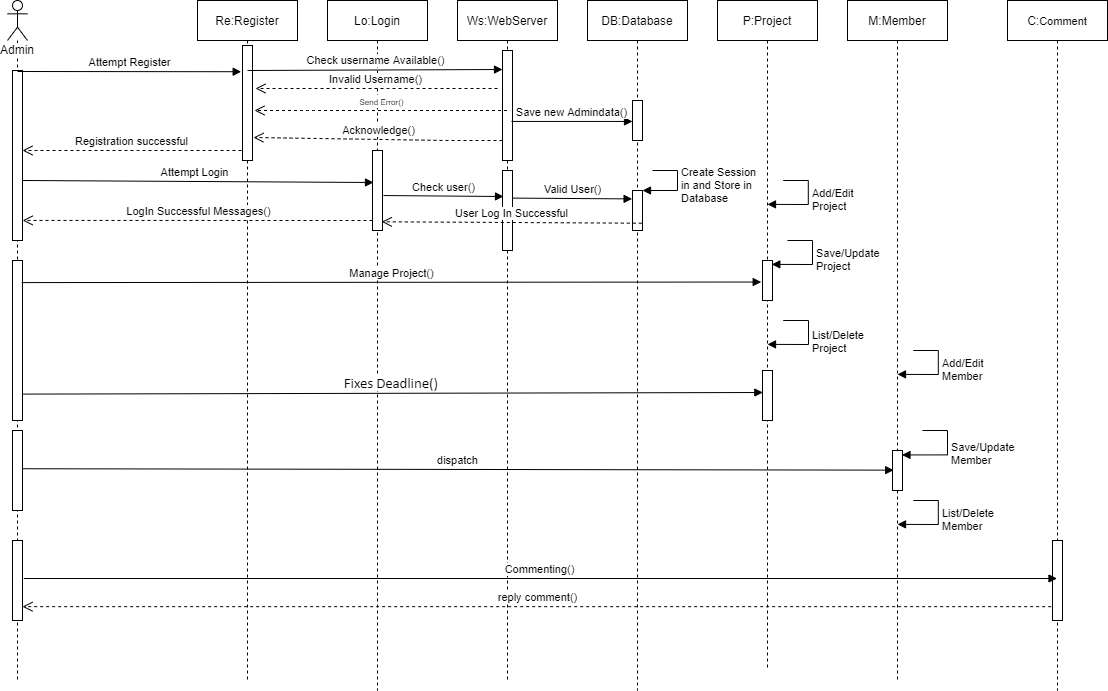

The diagram above was exported from draw.io. Its source (the exported page's mxGraphModel, read from the mxfile embedded in the PNG):
<mxGraphModel dx="1736" dy="1040" grid="1" gridSize="10" guides="1" tooltips="1" connect="1" arrows="1" fold="1" page="1" pageScale="1" pageWidth="850" pageHeight="1100" math="0" shadow="0">
  <root>
    <mxCell id="0" />
    <mxCell id="1" parent="0" />
    <mxCell id="0mK9MjQoIeI7RmI0Tid0-1" value="Admin" style="shape=umlLifeline;participant=umlActor;perimeter=lifelinePerimeter;whiteSpace=wrap;html=1;container=1;collapsible=0;recursiveResize=0;verticalAlign=top;spacingTop=36;labelBackgroundColor=#ffffff;outlineConnect=0;" vertex="1" parent="1">
      <mxGeometry x="30" y="70" width="20" height="680" as="geometry" />
    </mxCell>
    <mxCell id="0mK9MjQoIeI7RmI0Tid0-7" value="" style="html=1;points=[];perimeter=orthogonalPerimeter;" vertex="1" parent="0mK9MjQoIeI7RmI0Tid0-1">
      <mxGeometry x="5" y="70" width="10" height="170" as="geometry" />
    </mxCell>
    <mxCell id="0mK9MjQoIeI7RmI0Tid0-34" value="" style="html=1;points=[];perimeter=orthogonalPerimeter;" vertex="1" parent="0mK9MjQoIeI7RmI0Tid0-1">
      <mxGeometry x="5" y="260" width="10" height="160" as="geometry" />
    </mxCell>
    <mxCell id="0mK9MjQoIeI7RmI0Tid0-47" value="" style="html=1;points=[];perimeter=orthogonalPerimeter;" vertex="1" parent="0mK9MjQoIeI7RmI0Tid0-1">
      <mxGeometry x="5" y="430" width="10" height="80" as="geometry" />
    </mxCell>
    <mxCell id="0mK9MjQoIeI7RmI0Tid0-55" value="" style="html=1;points=[];perimeter=orthogonalPerimeter;" vertex="1" parent="0mK9MjQoIeI7RmI0Tid0-1">
      <mxGeometry x="5" y="540" width="10" height="80" as="geometry" />
    </mxCell>
    <mxCell id="0mK9MjQoIeI7RmI0Tid0-2" value="Re:Register" style="shape=umlLifeline;perimeter=lifelinePerimeter;whiteSpace=wrap;html=1;container=1;collapsible=0;recursiveResize=0;outlineConnect=0;" vertex="1" parent="1">
      <mxGeometry x="220" y="70" width="100" height="680" as="geometry" />
    </mxCell>
    <mxCell id="0mK9MjQoIeI7RmI0Tid0-13" value="" style="html=1;points=[];perimeter=orthogonalPerimeter;" vertex="1" parent="0mK9MjQoIeI7RmI0Tid0-2">
      <mxGeometry x="45" y="45" width="10" height="115" as="geometry" />
    </mxCell>
    <mxCell id="0mK9MjQoIeI7RmI0Tid0-3" value="Lo:Login" style="shape=umlLifeline;perimeter=lifelinePerimeter;whiteSpace=wrap;html=1;container=1;collapsible=0;recursiveResize=0;outlineConnect=0;" vertex="1" parent="1">
      <mxGeometry x="350" y="70" width="100" height="690" as="geometry" />
    </mxCell>
    <mxCell id="0mK9MjQoIeI7RmI0Tid0-24" value="" style="html=1;points=[];perimeter=orthogonalPerimeter;" vertex="1" parent="0mK9MjQoIeI7RmI0Tid0-3">
      <mxGeometry x="45" y="150" width="10" height="80" as="geometry" />
    </mxCell>
    <mxCell id="0mK9MjQoIeI7RmI0Tid0-4" value="Ws:WebServer" style="shape=umlLifeline;perimeter=lifelinePerimeter;whiteSpace=wrap;html=1;container=1;collapsible=0;recursiveResize=0;outlineConnect=0;" vertex="1" parent="1">
      <mxGeometry x="480" y="70" width="100" height="680" as="geometry" />
    </mxCell>
    <mxCell id="0mK9MjQoIeI7RmI0Tid0-14" value="" style="html=1;points=[];perimeter=orthogonalPerimeter;" vertex="1" parent="0mK9MjQoIeI7RmI0Tid0-4">
      <mxGeometry x="45" y="50" width="10" height="110" as="geometry" />
    </mxCell>
    <mxCell id="0mK9MjQoIeI7RmI0Tid0-25" value="" style="html=1;points=[];perimeter=orthogonalPerimeter;" vertex="1" parent="0mK9MjQoIeI7RmI0Tid0-4">
      <mxGeometry x="45" y="170" width="10" height="80" as="geometry" />
    </mxCell>
    <mxCell id="0mK9MjQoIeI7RmI0Tid0-5" value="DB:Database" style="shape=umlLifeline;perimeter=lifelinePerimeter;whiteSpace=wrap;html=1;container=1;collapsible=0;recursiveResize=0;outlineConnect=0;" vertex="1" parent="1">
      <mxGeometry x="610" y="70" width="100" height="690" as="geometry" />
    </mxCell>
    <mxCell id="0mK9MjQoIeI7RmI0Tid0-6" value="P:Project" style="shape=umlLifeline;perimeter=lifelinePerimeter;whiteSpace=wrap;html=1;container=1;collapsible=0;recursiveResize=0;outlineConnect=0;" vertex="1" parent="1">
      <mxGeometry x="740" y="70" width="100" height="670" as="geometry" />
    </mxCell>
    <mxCell id="0mK9MjQoIeI7RmI0Tid0-41" value="" style="html=1;points=[];perimeter=orthogonalPerimeter;" vertex="1" parent="0mK9MjQoIeI7RmI0Tid0-6">
      <mxGeometry x="45" y="260" width="10" height="40" as="geometry" />
    </mxCell>
    <mxCell id="0mK9MjQoIeI7RmI0Tid0-45" value="" style="html=1;points=[];perimeter=orthogonalPerimeter;" vertex="1" parent="0mK9MjQoIeI7RmI0Tid0-6">
      <mxGeometry x="45" y="370" width="10" height="50" as="geometry" />
    </mxCell>
    <mxCell id="0mK9MjQoIeI7RmI0Tid0-10" value="Attempt Register" style="html=1;verticalAlign=bottom;endArrow=block;entryX=-0.133;entryY=0.228;entryDx=0;entryDy=0;entryPerimeter=0;" edge="1" parent="1" target="0mK9MjQoIeI7RmI0Tid0-13">
      <mxGeometry width="80" relative="1" as="geometry">
        <mxPoint x="40" y="141" as="sourcePoint" />
        <mxPoint x="260" y="142" as="targetPoint" />
      </mxGeometry>
    </mxCell>
    <mxCell id="0mK9MjQoIeI7RmI0Tid0-11" value="Attempt Login" style="html=1;verticalAlign=bottom;endArrow=block;exitX=1;exitY=0.647;exitDx=0;exitDy=0;exitPerimeter=0;entryX=0.1;entryY=0.4;entryDx=0;entryDy=0;entryPerimeter=0;" edge="1" parent="1" source="0mK9MjQoIeI7RmI0Tid0-7" target="0mK9MjQoIeI7RmI0Tid0-24">
      <mxGeometry x="-0.016" width="80" relative="1" as="geometry">
        <mxPoint x="360" y="250" as="sourcePoint" />
        <mxPoint x="440" y="250" as="targetPoint" />
        <Array as="points" />
        <mxPoint as="offset" />
      </mxGeometry>
    </mxCell>
    <mxCell id="0mK9MjQoIeI7RmI0Tid0-12" value="Check username Available()" style="html=1;verticalAlign=bottom;endArrow=block;" edge="1" parent="1">
      <mxGeometry width="80" relative="1" as="geometry">
        <mxPoint x="270" y="140" as="sourcePoint" />
        <mxPoint x="525" y="139" as="targetPoint" />
      </mxGeometry>
    </mxCell>
    <mxCell id="0mK9MjQoIeI7RmI0Tid0-15" value="Invalid Username()" style="html=1;verticalAlign=bottom;endArrow=open;dashed=1;endSize=8;entryX=1.3;entryY=0.374;entryDx=0;entryDy=0;entryPerimeter=0;" edge="1" parent="1" target="0mK9MjQoIeI7RmI0Tid0-13">
      <mxGeometry relative="1" as="geometry">
        <mxPoint x="520" y="158" as="sourcePoint" />
        <mxPoint x="360" y="250" as="targetPoint" />
        <Array as="points">
          <mxPoint x="400" y="158" />
        </Array>
      </mxGeometry>
    </mxCell>
    <mxCell id="0mK9MjQoIeI7RmI0Tid0-17" value="" style="html=1;points=[];perimeter=orthogonalPerimeter;" vertex="1" parent="1">
      <mxGeometry x="655" y="170" width="10" height="40" as="geometry" />
    </mxCell>
    <mxCell id="0mK9MjQoIeI7RmI0Tid0-18" value="Save new Admindata()" style="html=1;verticalAlign=bottom;endArrow=block;exitX=0.9;exitY=0.645;exitDx=0;exitDy=0;exitPerimeter=0;" edge="1" parent="1" source="0mK9MjQoIeI7RmI0Tid0-14" target="0mK9MjQoIeI7RmI0Tid0-17">
      <mxGeometry width="80" relative="1" as="geometry">
        <mxPoint x="430" y="230" as="sourcePoint" />
        <mxPoint x="510" y="230" as="targetPoint" />
      </mxGeometry>
    </mxCell>
    <mxCell id="0mK9MjQoIeI7RmI0Tid0-19" value="Acknowledge()" style="html=1;verticalAlign=bottom;endArrow=open;dashed=1;endSize=8;entryX=1.1;entryY=0.8;entryDx=0;entryDy=0;entryPerimeter=0;" edge="1" parent="1" source="0mK9MjQoIeI7RmI0Tid0-14" target="0mK9MjQoIeI7RmI0Tid0-13">
      <mxGeometry relative="1" as="geometry">
        <mxPoint x="510" y="230" as="sourcePoint" />
        <mxPoint x="280" y="230" as="targetPoint" />
        <Array as="points">
          <mxPoint x="470" y="210" />
        </Array>
      </mxGeometry>
    </mxCell>
    <mxCell id="0mK9MjQoIeI7RmI0Tid0-20" value="Registration successful" style="html=1;verticalAlign=bottom;endArrow=open;dashed=1;endSize=8;" edge="1" parent="1" target="0mK9MjQoIeI7RmI0Tid0-7">
      <mxGeometry relative="1" as="geometry">
        <mxPoint x="264" y="220" as="sourcePoint" />
        <mxPoint x="35" y="219.29" as="targetPoint" />
        <Array as="points">
          <mxPoint x="150" y="220" />
        </Array>
      </mxGeometry>
    </mxCell>
    <mxCell id="0mK9MjQoIeI7RmI0Tid0-22" value="&lt;font style=&quot;font-size: 8px&quot;&gt;Send Error()&lt;/font&gt;" style="html=1;verticalAlign=bottom;endArrow=open;dashed=1;endSize=8;entryX=1.2;entryY=0.565;entryDx=0;entryDy=0;entryPerimeter=0;" edge="1" parent="1" source="0mK9MjQoIeI7RmI0Tid0-4" target="0mK9MjQoIeI7RmI0Tid0-13">
      <mxGeometry relative="1" as="geometry">
        <mxPoint x="523.6700000000001" y="201.06999999999994" as="sourcePoint" />
        <mxPoint x="275.0999999999999" y="200.10000000000002" as="targetPoint" />
        <Array as="points">
          <mxPoint x="330" y="180" />
        </Array>
      </mxGeometry>
    </mxCell>
    <mxCell id="0mK9MjQoIeI7RmI0Tid0-26" value="Check user()" style="html=1;verticalAlign=bottom;endArrow=block;exitX=1.1;exitY=0.563;exitDx=0;exitDy=0;exitPerimeter=0;entryX=0.1;entryY=0.325;entryDx=0;entryDy=0;entryPerimeter=0;" edge="1" parent="1" source="0mK9MjQoIeI7RmI0Tid0-24" target="0mK9MjQoIeI7RmI0Tid0-25">
      <mxGeometry width="80" relative="1" as="geometry">
        <mxPoint x="300" y="160" as="sourcePoint" />
        <mxPoint x="380" y="160" as="targetPoint" />
      </mxGeometry>
    </mxCell>
    <mxCell id="0mK9MjQoIeI7RmI0Tid0-28" value="Valid User()" style="html=1;verticalAlign=bottom;endArrow=block;exitX=1.04;exitY=0.345;exitDx=0;exitDy=0;exitPerimeter=0;entryX=-0.04;entryY=0.355;entryDx=0;entryDy=0;entryPerimeter=0;" edge="1" parent="1" source="0mK9MjQoIeI7RmI0Tid0-25">
      <mxGeometry width="80" relative="1" as="geometry">
        <mxPoint x="540" y="270" as="sourcePoint" />
        <mxPoint x="654.5999999999999" y="268.4000000000001" as="targetPoint" />
      </mxGeometry>
    </mxCell>
    <mxCell id="0mK9MjQoIeI7RmI0Tid0-29" value="" style="html=1;points=[];perimeter=orthogonalPerimeter;" vertex="1" parent="1">
      <mxGeometry x="655" y="260" width="10" height="40" as="geometry" />
    </mxCell>
    <mxCell id="0mK9MjQoIeI7RmI0Tid0-30" value="Create Session&lt;br&gt;in and Store in&lt;br&gt;Database" style="edgeStyle=orthogonalEdgeStyle;html=1;align=left;spacingLeft=2;endArrow=block;rounded=0;entryX=1;entryY=0;" edge="1" target="0mK9MjQoIeI7RmI0Tid0-29" parent="1">
      <mxGeometry relative="1" as="geometry">
        <mxPoint x="675" y="240" as="sourcePoint" />
        <Array as="points">
          <mxPoint x="700" y="240" />
        </Array>
      </mxGeometry>
    </mxCell>
    <mxCell id="0mK9MjQoIeI7RmI0Tid0-31" value="User Log In Successful" style="html=1;verticalAlign=bottom;endArrow=open;dashed=1;endSize=8;exitX=0.929;exitY=0.818;exitDx=0;exitDy=0;exitPerimeter=0;entryX=0.929;entryY=0.891;entryDx=0;entryDy=0;entryPerimeter=0;" edge="1" parent="1" source="0mK9MjQoIeI7RmI0Tid0-29" target="0mK9MjQoIeI7RmI0Tid0-24">
      <mxGeometry relative="1" as="geometry">
        <mxPoint x="440" y="210" as="sourcePoint" />
        <mxPoint x="360" y="210" as="targetPoint" />
      </mxGeometry>
    </mxCell>
    <mxCell id="0mK9MjQoIeI7RmI0Tid0-32" value="LogIn Successful Messages()" style="html=1;verticalAlign=bottom;endArrow=open;dashed=1;endSize=8;exitX=0;exitY=0.875;exitDx=0;exitDy=0;exitPerimeter=0;entryX=1.014;entryY=0.882;entryDx=0;entryDy=0;entryPerimeter=0;" edge="1" parent="1" source="0mK9MjQoIeI7RmI0Tid0-24" target="0mK9MjQoIeI7RmI0Tid0-7">
      <mxGeometry relative="1" as="geometry">
        <mxPoint x="520" y="240" as="sourcePoint" />
        <mxPoint x="80" y="290" as="targetPoint" />
      </mxGeometry>
    </mxCell>
    <mxCell id="0mK9MjQoIeI7RmI0Tid0-33" value="M:Member" style="shape=umlLifeline;perimeter=lifelinePerimeter;whiteSpace=wrap;html=1;container=1;collapsible=0;recursiveResize=0;outlineConnect=0;" vertex="1" parent="1">
      <mxGeometry x="870" y="70" width="100" height="680" as="geometry" />
    </mxCell>
    <mxCell id="0mK9MjQoIeI7RmI0Tid0-49" value="" style="html=1;points=[];perimeter=orthogonalPerimeter;" vertex="1" parent="0mK9MjQoIeI7RmI0Tid0-33">
      <mxGeometry x="45" y="450" width="10" height="40" as="geometry" />
    </mxCell>
    <mxCell id="0mK9MjQoIeI7RmI0Tid0-35" value="Manage Project()" style="html=1;verticalAlign=bottom;endArrow=block;exitX=0.92;exitY=0.138;exitDx=0;exitDy=0;exitPerimeter=0;entryX=-0.129;entryY=0.394;entryDx=0;entryDy=0;entryPerimeter=0;" edge="1" parent="1" source="0mK9MjQoIeI7RmI0Tid0-34">
      <mxGeometry width="80" relative="1" as="geometry">
        <mxPoint x="60" y="350" as="sourcePoint" />
        <mxPoint x="783.7100000000005" y="351.52" as="targetPoint" />
      </mxGeometry>
    </mxCell>
    <mxCell id="0mK9MjQoIeI7RmI0Tid0-42" value="Save/Update&lt;br&gt;Project" style="edgeStyle=orthogonalEdgeStyle;html=1;align=left;spacingLeft=2;endArrow=block;rounded=0;entryX=0.929;entryY=0.097;entryDx=0;entryDy=0;entryPerimeter=0;" edge="1" parent="1" target="0mK9MjQoIeI7RmI0Tid0-41">
      <mxGeometry relative="1" as="geometry">
        <mxPoint x="810" y="310" as="sourcePoint" />
        <Array as="points">
          <mxPoint x="835" y="310" />
          <mxPoint x="835" y="334" />
        </Array>
        <mxPoint x="800" y="330" as="targetPoint" />
      </mxGeometry>
    </mxCell>
    <mxCell id="0mK9MjQoIeI7RmI0Tid0-43" value="Add/Edit&lt;br&gt;Project" style="edgeStyle=orthogonalEdgeStyle;html=1;align=left;spacingLeft=2;endArrow=block;rounded=0;entryX=0.929;entryY=0.097;entryDx=0;entryDy=0;entryPerimeter=0;" edge="1" parent="1">
      <mxGeometry relative="1" as="geometry">
        <mxPoint x="805.71" y="250" as="sourcePoint" />
        <Array as="points">
          <mxPoint x="830.71" y="250" />
          <mxPoint x="830.71" y="274" />
        </Array>
        <mxPoint x="790" y="273.8799999999999" as="targetPoint" />
      </mxGeometry>
    </mxCell>
    <mxCell id="0mK9MjQoIeI7RmI0Tid0-44" value="List/Delete&lt;br&gt;Project" style="edgeStyle=orthogonalEdgeStyle;html=1;align=left;spacingLeft=2;endArrow=block;rounded=0;entryX=0.929;entryY=0.097;entryDx=0;entryDy=0;entryPerimeter=0;" edge="1" parent="1">
      <mxGeometry relative="1" as="geometry">
        <mxPoint x="805.71" y="390" as="sourcePoint" />
        <Array as="points">
          <mxPoint x="831" y="390" />
          <mxPoint x="831" y="414" />
        </Array>
        <mxPoint x="790" y="413.8799999999999" as="targetPoint" />
      </mxGeometry>
    </mxCell>
    <mxCell id="0mK9MjQoIeI7RmI0Tid0-46" value="&lt;span style=&quot;font-size: 11.0pt ; line-height: 107% ; font-family: &amp;#34;calibri&amp;#34; , sans-serif&quot;&gt;Fixes Deadline()&amp;nbsp;&lt;/span&gt;" style="html=1;verticalAlign=bottom;endArrow=block;entryX=0.033;entryY=0.44;entryDx=0;entryDy=0;entryPerimeter=0;exitX=1.033;exitY=0.835;exitDx=0;exitDy=0;exitPerimeter=0;" edge="1" parent="1" source="0mK9MjQoIeI7RmI0Tid0-34" target="0mK9MjQoIeI7RmI0Tid0-45">
      <mxGeometry width="80" relative="1" as="geometry">
        <mxPoint x="110" y="450" as="sourcePoint" />
        <mxPoint x="490" y="410" as="targetPoint" />
      </mxGeometry>
    </mxCell>
    <mxCell id="0mK9MjQoIeI7RmI0Tid0-48" value="Add/Edit&lt;br&gt;Member" style="edgeStyle=orthogonalEdgeStyle;html=1;align=left;spacingLeft=2;endArrow=block;rounded=0;entryX=0.929;entryY=0.097;entryDx=0;entryDy=0;entryPerimeter=0;" edge="1" parent="1">
      <mxGeometry relative="1" as="geometry">
        <mxPoint x="935.71" y="420" as="sourcePoint" />
        <Array as="points">
          <mxPoint x="960.71" y="420" />
          <mxPoint x="960.71" y="444" />
        </Array>
        <mxPoint x="920" y="443.8799999999999" as="targetPoint" />
      </mxGeometry>
    </mxCell>
    <mxCell id="0mK9MjQoIeI7RmI0Tid0-51" value="List/Delete&lt;br&gt;Member" style="edgeStyle=orthogonalEdgeStyle;html=1;align=left;spacingLeft=2;endArrow=block;rounded=0;entryX=0.929;entryY=0.097;entryDx=0;entryDy=0;entryPerimeter=0;" edge="1" parent="1">
      <mxGeometry relative="1" as="geometry">
        <mxPoint x="935.71" y="570" as="sourcePoint" />
        <Array as="points">
          <mxPoint x="960.71" y="570" />
          <mxPoint x="960.71" y="594" />
        </Array>
        <mxPoint x="920" y="593.8799999999999" as="targetPoint" />
      </mxGeometry>
    </mxCell>
    <mxCell id="0mK9MjQoIeI7RmI0Tid0-52" value="dispatch" style="html=1;verticalAlign=bottom;endArrow=block;exitX=0.945;exitY=0.478;exitDx=0;exitDy=0;exitPerimeter=0;entryX=0.117;entryY=0.491;entryDx=0;entryDy=0;entryPerimeter=0;" edge="1" parent="1" source="0mK9MjQoIeI7RmI0Tid0-47" target="0mK9MjQoIeI7RmI0Tid0-49">
      <mxGeometry width="80" relative="1" as="geometry">
        <mxPoint x="550" y="340" as="sourcePoint" />
        <mxPoint x="630" y="340" as="targetPoint" />
      </mxGeometry>
    </mxCell>
    <mxCell id="0mK9MjQoIeI7RmI0Tid0-53" value="Save/Update&lt;br&gt;Member" style="edgeStyle=orthogonalEdgeStyle;html=1;align=left;spacingLeft=2;endArrow=block;rounded=0;entryX=0.945;entryY=0.111;entryDx=0;entryDy=0;entryPerimeter=0;" edge="1" parent="1" target="0mK9MjQoIeI7RmI0Tid0-49">
      <mxGeometry relative="1" as="geometry">
        <mxPoint x="944.99" y="500" as="sourcePoint" />
        <Array as="points">
          <mxPoint x="970" y="500" />
          <mxPoint x="970" y="524" />
        </Array>
        <mxPoint x="929.2799999999997" y="523.8799999999998" as="targetPoint" />
      </mxGeometry>
    </mxCell>
    <mxCell id="0mK9MjQoIeI7RmI0Tid0-54" value="C:&lt;span style=&quot;font-size: 11px ; background-color: rgb(255 , 255 , 255)&quot;&gt;Comment&lt;/span&gt;" style="shape=umlLifeline;perimeter=lifelinePerimeter;whiteSpace=wrap;html=1;container=1;collapsible=0;recursiveResize=0;outlineConnect=0;" vertex="1" parent="1">
      <mxGeometry x="1030" y="70" width="100" height="690" as="geometry" />
    </mxCell>
    <mxCell id="0mK9MjQoIeI7RmI0Tid0-56" value="" style="html=1;points=[];perimeter=orthogonalPerimeter;" vertex="1" parent="0mK9MjQoIeI7RmI0Tid0-54">
      <mxGeometry x="45" y="540" width="10" height="80" as="geometry" />
    </mxCell>
    <mxCell id="0mK9MjQoIeI7RmI0Tid0-57" value="Commenting()" style="html=1;verticalAlign=bottom;endArrow=block;exitX=1.133;exitY=0.475;exitDx=0;exitDy=0;exitPerimeter=0;" edge="1" parent="1" source="0mK9MjQoIeI7RmI0Tid0-55" target="0mK9MjQoIeI7RmI0Tid0-54">
      <mxGeometry width="80" relative="1" as="geometry">
        <mxPoint x="470" y="620" as="sourcePoint" />
        <mxPoint x="550" y="620" as="targetPoint" />
      </mxGeometry>
    </mxCell>
    <mxCell id="0mK9MjQoIeI7RmI0Tid0-58" value="reply comment()" style="html=1;verticalAlign=bottom;endArrow=open;dashed=1;endSize=8;exitX=-0.133;exitY=0.827;exitDx=0;exitDy=0;exitPerimeter=0;" edge="1" parent="1" source="0mK9MjQoIeI7RmI0Tid0-56" target="0mK9MjQoIeI7RmI0Tid0-55">
      <mxGeometry relative="1" as="geometry">
        <mxPoint x="970" y="690" as="sourcePoint" />
        <mxPoint x="290" y="700" as="targetPoint" />
      </mxGeometry>
    </mxCell>
  </root>
</mxGraphModel>